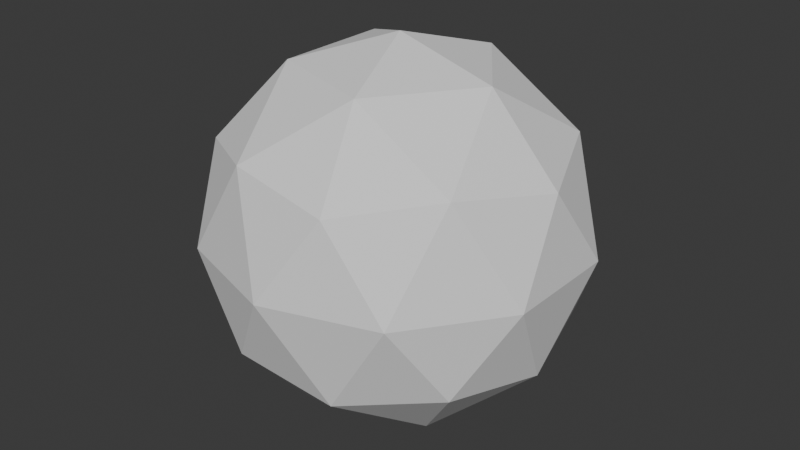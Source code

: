# Source: example_source.blend  (saved by Blender 4.0.36; exported with 4.5.12 LTS)
import bpy
from mathutils import Matrix  # noqa: F401  (used for matrix-valued properties, if any)

bpy.ops.wm.read_factory_settings(use_empty=True)
scene = bpy.context.scene
scene.name = 'Scene'

# ---- collections
col_collection = bpy.data.collections.new('Collection'); scene.collection.children.link(col_collection)

# ---- world
world_world = bpy.data.worlds.new('World'); scene.world = world_world
world_world.use_nodes = True; world_world.node_tree.nodes.clear()
_N = world_world.node_tree.nodes; _L = world_world.node_tree.links
n0 = _N.new('ShaderNodeOutputWorld'); n0.name = 'World Output'; n0.location = (300, 300)
n1 = _N.new('ShaderNodeBackground'); n1.name = 'Background'; n1.location = (10, 300)
n1.inputs[0].default_value = (0.05088, 0.05088, 0.05088, 1.0)
_L.new(n1.outputs[0], n0.inputs[0])
n0.is_active_output = True
world_world.color = (0.05088, 0.05088, 0.05088)
world_world.use_sun_shadow = False
world_world.sun_shadow_jitter_overblur = 0.0

# ---- meshes
me_icosphere = bpy.data.meshes.new('Icosphere')
me_icosphere.from_pydata([(0.0, 0.0, -1.0), (0.7236, -0.5257, -0.4472), (-0.2764, -0.8506, -0.4472), (-0.8944, 0.0, -0.4472), (-0.2764, 0.8506, -0.4472), (0.7236, 0.5257, -0.4472), (0.2764, -0.8506, 0.4472), (-0.7236, -0.5257, 0.4472), (-0.7236, 0.5257, 0.4472), (0.2764, 0.8506, 0.4472), (0.8944, 0.0, 0.4472), (0.0, 0.0, 1.0), (-0.1625, -0.5, -0.8507), (0.4253, -0.309, -0.8507), (0.2629, -0.809, -0.5257), (0.8506, 0.0, -0.5257), (0.4253, 0.309, -0.8507), (-0.5257, 0.0, -0.8507), (-0.6882, -0.5, -0.5257), (-0.1625, 0.5, -0.8507), (-0.6882, 0.5, -0.5257), (0.2629, 0.809, -0.5257), (0.9511, -0.309, 0.0), (0.9511, 0.309, 0.0), (0.0, -1.0, 0.0), (0.5878, -0.809, 0.0), (-0.9511, -0.309, 0.0), (-0.5878, -0.809, 0.0), (-0.5878, 0.809, 0.0), (-0.9511, 0.309, 0.0), (0.5878, 0.809, 0.0), (0.0, 1.0, 0.0), (0.6882, -0.5, 0.5257), (-0.2629, -0.809, 0.5257), (-0.8506, 0.0, 0.5257), (-0.2629, 0.809, 0.5257), (0.6882, 0.5, 0.5257), (0.1625, -0.5, 0.8507), (0.5257, 0.0, 0.8507), (-0.4253, -0.309, 0.8507), (-0.4253, 0.309, 0.8507), (0.1625, 0.5, 0.8507)], [], [(0, 13, 12), (1, 13, 15), (0, 12, 17), (0, 17, 19), (0, 19, 16), (1, 15, 22), (2, 14, 24), (3, 18, 26), (4, 20, 28), (5, 21, 30), (1, 22, 25), (2, 24, 27), (3, 26, 29), (4, 28, 31), (5, 30, 23), (6, 32, 37), (7, 33, 39), (8, 34, 40), (9, 35, 41), (10, 36, 38), (38, 41, 11), (38, 36, 41), (36, 9, 41), (41, 40, 11), (41, 35, 40), (35, 8, 40), (40, 39, 11), (40, 34, 39), (34, 7, 39), (39, 37, 11), (39, 33, 37), (33, 6, 37), (37, 38, 11), (37, 32, 38), (32, 10, 38), (23, 36, 10), (23, 30, 36), (30, 9, 36), (31, 35, 9), (31, 28, 35), (28, 8, 35), (29, 34, 8), (29, 26, 34), (26, 7, 34), (27, 33, 7), (27, 24, 33), (24, 6, 33), (25, 32, 6), (25, 22, 32), (22, 10, 32), (30, 31, 9), (30, 21, 31), (21, 4, 31), (28, 29, 8), (28, 20, 29), (20, 3, 29), (26, 27, 7), (26, 18, 27), (18, 2, 27), (24, 25, 6), (24, 14, 25), (14, 1, 25), (22, 23, 10), (22, 15, 23), (15, 5, 23), (16, 21, 5), (16, 19, 21), (19, 4, 21), (19, 20, 4), (19, 17, 20), (17, 3, 20), (17, 18, 3), (17, 12, 18), (12, 2, 18), (15, 16, 5), (15, 13, 16), (13, 0, 16), (12, 14, 2), (12, 13, 14), (13, 1, 14)])
_uv = me_icosphere.uv_layers.new(name='UVMap')
_uv.uv.foreach_set('vector', [0.1818, 0.0, 0.2273, 0.07873, 0.1364, 0.07873, 0.2727, 0.1575, 0.3182, 0.07873, 0.3636, 0.1575, 0.9091, 0.0, 0.9545, 0.07873, 0.8636, 0.07873, 0.7273, 0.0, 0.7727, 0.07873, 0.6818, 0.07873, 0.5455, 0.0, 0.5909, 0.07873, 0.5, 0.07873, 0.2727, 0.1575, 0.3636, 0.1575, 0.3182, 0.2362, 0.09091, 0.1575, 0.1818, 0.1575, 0.1364, 0.2362, 0.8182, 0.1575, 0.9091, 0.1575, 0.8636, 0.2362, 0.6364, 0.1575, 0.7273, 0.1575, 0.6818, 0.2362, 0.4545, 0.1575, 0.5455, 0.1575, 0.5, 0.2362, 0.2727, 0.1575, 0.3182, 0.2362, 0.2273, 0.2362, 0.09091, 0.1575, 0.1364, 0.2362, 0.04546, 0.2362, 0.8182, 0.1575, 0.8636, 0.2362, 0.7727, 0.2362, 0.6364, 0.1575, 0.6818, 0.2362, 0.5909, 0.2362, 0.4545, 0.1575, 0.5, 0.2362, 0.4091, 0.2362, 0.1818, 0.3149, 0.2727, 0.3149, 0.2273, 0.3937, 0.0, 0.3149, 0.09091, 0.3149, 0.04546, 0.3937, 0.7273, 0.3149, 0.8182, 0.3149, 0.7727, 0.3937, 0.5455, 0.3149, 0.6364, 0.3149, 0.5909, 0.3937, 0.3636, 0.3149, 0.4545, 0.3149, 0.4091, 0.3937, 0.4091, 0.3937, 0.5, 0.3937, 0.4545, 0.4724, 0.4091, 0.3937, 0.4545, 0.3149, 0.5, 0.3937, 0.4545, 0.3149, 0.5455, 0.3149, 0.5, 0.3937, 0.5909, 0.3937, 0.6818, 0.3937, 0.6364, 0.4724, 0.5909, 0.3937, 0.6364, 0.3149, 0.6818, 0.3937, 0.6364, 0.3149, 0.7273, 0.3149, 0.6818, 0.3937, 0.7727, 0.3937, 0.8636, 0.3937, 0.8182, 0.4724, 0.7727, 0.3937, 0.8182, 0.3149, 0.8636, 0.3937, 0.8182, 0.3149, 0.9091, 0.3149, 0.8636, 0.3937, 0.04546, 0.3937, 0.1364, 0.3937, 0.09091, 0.4724, 0.04546, 0.3937, 0.09091, 0.3149, 0.1364, 0.3937, 0.09091, 0.3149, 0.1818, 0.3149, 0.1364, 0.3937, 0.2273, 0.3937, 0.3182, 0.3937, 0.2727, 0.4724, 0.2273, 0.3937, 0.2727, 0.3149, 0.3182, 0.3937, 0.2727, 0.3149, 0.3636, 0.3149, 0.3182, 0.3937, 0.4091, 0.2362, 0.4545, 0.3149, 0.3636, 0.3149, 0.4091, 0.2362, 0.5, 0.2362, 0.4545, 0.3149, 0.5, 0.2362, 0.5455, 0.3149, 0.4545, 0.3149, 0.5909, 0.2362, 0.6364, 0.3149, 0.5455, 0.3149, 0.5909, 0.2362, 0.6818, 0.2362, 0.6364, 0.3149, 0.6818, 0.2362, 0.7273, 0.3149, 0.6364, 0.3149, 0.7727, 0.2362, 0.8182, 0.3149, 0.7273, 0.3149, 0.7727, 0.2362, 0.8636, 0.2362, 0.8182, 0.3149, 0.8636, 0.2362, 0.9091, 0.3149, 0.8182, 0.3149, 0.04546, 0.2362, 0.09091, 0.3149, 0.0, 0.3149, 0.04546, 0.2362, 0.1364, 0.2362, 0.09091, 0.3149, 0.1364, 0.2362, 0.1818, 0.3149, 0.09091, 0.3149, 0.2273, 0.2362, 0.2727, 0.3149, 0.1818, 0.3149, 0.2273, 0.2362, 0.3182, 0.2362, 0.2727, 0.3149, 0.3182, 0.2362, 0.3636, 0.3149, 0.2727, 0.3149, 0.5, 0.2362, 0.5909, 0.2362, 0.5455, 0.3149, 0.5, 0.2362, 0.5455, 0.1575, 0.5909, 0.2362, 0.5455, 0.1575, 0.6364, 0.1575, 0.5909, 0.2362, 0.6818, 0.2362, 0.7727, 0.2362, 0.7273, 0.3149, 0.6818, 0.2362, 0.7273, 0.1575, 0.7727, 0.2362, 0.7273, 0.1575, 0.8182, 0.1575, 0.7727, 0.2362, 0.8636, 0.2362, 0.9545, 0.2362, 0.9091, 0.3149, 0.8636, 0.2362, 0.9091, 0.1575, 0.9545, 0.2362, 0.9091, 0.1575, 1.0, 0.1575, 0.9545, 0.2362, 0.1364, 0.2362, 0.2273, 0.2362, 0.1818, 0.3149, 0.1364, 0.2362, 0.1818, 0.1575, 0.2273, 0.2362, 0.1818, 0.1575, 0.2727, 0.1575, 0.2273, 0.2362, 0.3182, 0.2362, 0.4091, 0.2362, 0.3636, 0.3149, 0.3182, 0.2362, 0.3636, 0.1575, 0.4091, 0.2362, 0.3636, 0.1575, 0.4545, 0.1575, 0.4091, 0.2362, 0.5, 0.07873, 0.5455, 0.1575, 0.4545, 0.1575, 0.5, 0.07873, 0.5909, 0.07873, 0.5455, 0.1575, 0.5909, 0.07873, 0.6364, 0.1575, 0.5455, 0.1575, 0.6818, 0.07873, 0.7273, 0.1575, 0.6364, 0.1575, 0.6818, 0.07873, 0.7727, 0.07873, 0.7273, 0.1575, 0.7727, 0.07873, 0.8182, 0.1575, 0.7273, 0.1575, 0.8636, 0.07873, 0.9091, 0.1575, 0.8182, 0.1575, 0.8636, 0.07873, 0.9545, 0.07873, 0.9091, 0.1575, 0.9545, 0.07873, 1.0, 0.1575, 0.9091, 0.1575, 0.3636, 0.1575, 0.4091, 0.07873, 0.4545, 0.1575, 0.3636, 0.1575, 0.3182, 0.07873, 0.4091, 0.07873, 0.3182, 0.07873, 0.3636, 0.0, 0.4091, 0.07873, 0.1364, 0.07873, 0.1818, 0.1575, 0.09091, 0.1575, 0.1364, 0.07873, 0.2273, 0.07873, 0.1818, 0.1575, 0.2273, 0.07873, 0.2727, 0.1575, 0.1818, 0.1575])
me_icosphere.update()

# ---- objects
ob_icosphere = bpy.data.objects.new('Icosphere', me_icosphere)

# ---- transforms, parenting, visibility, modifiers, constraints
ob_icosphere.location = (0.0, 0.0, 0.0)

# ---- collection membership
col_collection.objects.link(ob_icosphere)

# ---- scene / render settings (as saved in the file)
scene.frame_start = 1; scene.frame_end = 250; scene.frame_set(1)
scene.render.engine = 'BLENDER_EEVEE_NEXT'
scene.cycles.sampling_pattern = 'TABULATED_SOBOL'
bpy.context.view_layer.update()

# ---- added for rendering (the .blend has no active camera and no usable light): camera, sun
cam_auto = bpy.data.cameras.new('AutoCamera')
cam_auto.lens = 50.0
cam_auto.sensor_width = 36.0
cam_auto.clip_end = 1000.0
ob_auto_camera = bpy.data.objects.new('AutoCamera', cam_auto)
scene.collection.objects.link(ob_auto_camera)
ob_auto_camera.location = (3.15365, -3.78438, 2.52292)
ob_auto_camera.rotation_euler = (1.09748, -7.21219e-08, 0.694738)
scene.camera = ob_auto_camera
light_auto_sun = bpy.data.lights.new('AutoSun', 'SUN')
light_auto_sun.energy = 3.0
light_auto_sun.angle = 0.0523599
ob_auto_sun = bpy.data.objects.new('AutoSun', light_auto_sun)
scene.collection.objects.link(ob_auto_sun)
ob_auto_sun.rotation_euler = (0.872665, 0.174533, 0.523599)
bpy.context.view_layer.update()
